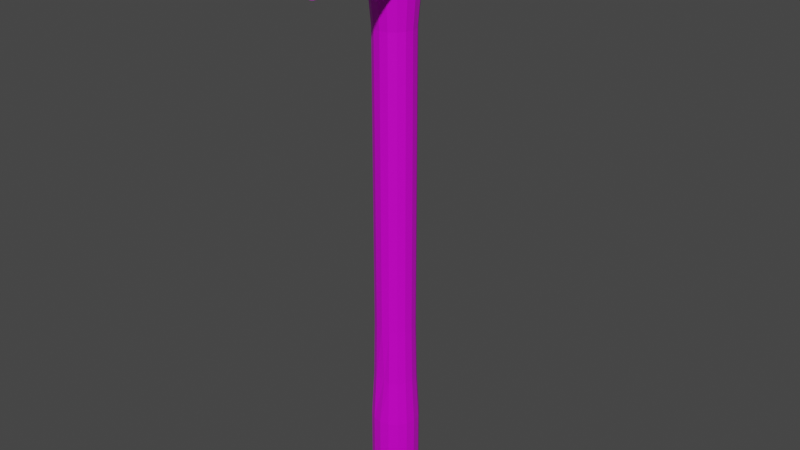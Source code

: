 # Source: Hammer.blend  (saved by Blender 2.91.10; exported with 4.5.12 LTS)
import bpy
from mathutils import Matrix  # noqa: F401  (used for matrix-valued properties, if any)

bpy.ops.wm.read_factory_settings(use_empty=True)
scene = bpy.context.scene
scene.name = 'Scene'

# ---- collections
col_collection = bpy.data.collections.new('Collection'); scene.collection.children.link(col_collection)

# ---- images (referenced by path relative to the original .blend; pixels are not part of the script)
import os
ASSET_DIR = os.environ.get("B2B_ASSET_DIR", "")  # directory of the original .blend (textures are referenced by path, not embedded)
HERE = os.path.dirname(os.path.abspath(__file__))  # packed textures are extracted next to this script under _unpacked/

def load_image(name, relpath, width, height, colorspace="sRGB"):
    """Load a texture the original file referenced (path relative to the .blend, or extracted next to this script)."""
    p = next((c for c in (os.path.join(HERE, relpath), os.path.join(ASSET_DIR, relpath)) if relpath and os.path.exists(c)), "")
    if p:
        img = bpy.data.images.load(p, check_existing=True)
        img.name = name
    else:  # same state as the original file: an image datablock whose file is absent (Cycles renders it pink)
        img = bpy.data.images.new(name, width, height)
        img.source = "FILE"
        img.filepath = "//" + (relpath or name)
    img.colorspace_settings.name = colorspace
    return img
img_hammer = load_image('Hammer', 'Hammer.png', 1024, 1024, 'sRGB')
img_hammer_metallic = load_image('Hammer(Metallic)', 'Hammer(Metallic).png', 1024, 1024, 'sRGB')

# ---- materials (node trees are filled in below, after node groups)
mat_material = bpy.data.materials.new('Material')
mat_material.alpha_threshold = 0.0
mat_material.use_transparent_shadow = False
mat_material.line_color = (0.0, 0.0, 0.0, 1.0)

# ---- material node trees
mat_material.use_nodes = True; mat_material.node_tree.nodes.clear()
_N = mat_material.node_tree.nodes; _L = mat_material.node_tree.links
n0 = _N.new('ShaderNodeOutputMaterial'); n0.name = 'Material Output'; n0.location = (300, 300)
n1 = _N.new('ShaderNodeBsdfPrincipled'); n1.name = 'Principled BSDF'; n1.location = (10, 300)
n1.distribution = 'GGX'
n1.subsurface_method = 'BURLEY'
n1.inputs[2].default_value = 0.4
n1.inputs[3].default_value = 1.45
n1.inputs[27].default_value = (0.0, 0.0, 0.0, 1.0)
n1.inputs[28].default_value = 1.0
n2 = _N.new('ShaderNodeTexImage'); n2.name = 'Image Texture'; n2.location = (-372, 248)
n2.image = img_hammer
n3 = _N.new('ShaderNodeTexImage'); n3.name = 'Image Texture.001'; n3.location = (-361, -46)
n3.image = img_hammer_metallic
_L.new(n1.outputs[0], n0.inputs[0])
_L.new(n2.outputs[0], n1.inputs[0])
_L.new(n3.outputs[0], n1.inputs[1])
n0.is_active_output = True

# ---- world
world_world = bpy.data.worlds.new('World'); scene.world = world_world
world_world.use_nodes = True; world_world.node_tree.nodes.clear()
_N = world_world.node_tree.nodes; _L = world_world.node_tree.links
n0 = _N.new('ShaderNodeOutputWorld'); n0.name = 'World Output'; n0.location = (300, 300)
n1 = _N.new('ShaderNodeBackground'); n1.name = 'Background'; n1.location = (10, 300)
n1.inputs[0].default_value = (0.05088, 0.05088, 0.05088, 1.0)
_L.new(n1.outputs[0], n0.inputs[0])
n0.is_active_output = True
world_world.color = (0.05088, 0.05088, 0.05088)
world_world.use_sun_shadow = False
world_world.sun_shadow_jitter_overblur = 0.0

# ---- meshes
me_circle = bpy.data.meshes.new('Circle')
me_circle.from_pydata([(0.0, 0.0434, -0.06918), (-0.01661, 0.04009, -0.06918), (-0.03068, 0.03068, -0.06918), (-0.04009, 0.01661, -0.06918), (-0.0434, -1.897e-09, -0.06918), (-0.04009, -0.01661, -0.06918), (-0.03068, -0.03068, -0.06918), (-0.01661, -0.04009, -0.06918), (-6.552e-09, -0.0434, -0.06918), (0.01661, -0.04009, -0.06918), (0.03068, -0.03068, -0.06918), (0.04009, -0.01661, -0.06918), (0.0434, 5.175e-10, -0.06918), (0.04009, 0.01661, -0.06918), (0.03068, 0.03068, -0.06918), (0.01661, 0.04009, -0.06918), (0.0, 0.0434, -0.2284), (-0.01661, 0.04009, -0.2284), (-0.03068, 0.03068, -0.2284), (-0.04009, 0.01661, -0.2284), (-0.0434, -1.897e-09, -0.2284), (-0.04009, -0.01661, -0.2284), (-0.03068, -0.03068, -0.2284), (-0.01661, -0.04009, -0.2284), (-6.552e-09, -0.0434, -0.2284), (0.01661, -0.04009, -0.2284), (0.03068, -0.03068, -0.2284), (0.04009, -0.01661, -0.2284), (0.0434, 5.175e-10, -0.2284), (0.04009, 0.01661, -0.2284), (0.03068, 0.03068, -0.2284), (0.01661, 0.04009, -0.2284), (-2.956e-10, 0.04005, -0.2305), (-0.01533, 0.03701, -0.2305), (-0.02832, 0.02832, -0.2305), (-0.03701, 0.01533, -0.2305), (-0.04005, -1.698e-09, -0.2305), (-0.03701, -0.01533, -0.2305), (-0.02832, -0.02832, -0.2305), (-0.01533, -0.03701, -0.2305), (-6.344e-09, -0.04005, -0.2305), (0.01533, -0.03701, -0.2305), (0.02832, -0.02832, -0.2305), (0.03701, -0.01533, -0.2305), (0.04005, 5.302e-10, -0.2305), (0.03701, 0.01533, -0.2305), (0.02832, 0.02832, -0.2305), (0.01533, 0.03701, -0.2305), (-1.943e-09, 0.02229, -0.2321), (-0.008529, 0.02059, -0.2321), (-0.01576, 0.01576, -0.2321), (-0.02059, 0.008529, -0.2321), (-0.02229, -1.248e-09, -0.2321), (-0.02059, -0.008529, -0.2321), (-0.01576, -0.01576, -0.2321), (-0.008529, -0.02059, -0.2321), (-5.309e-09, -0.02229, -0.2321), (0.008529, -0.02059, -0.2321), (0.01576, -0.01576, -0.2321), (0.02059, -0.008529, -0.2321), (0.02229, -7.772e-12, -0.2321), (0.02059, 0.008529, -0.2321), (0.01576, 0.01576, -0.2321), (0.008529, 0.02059, -0.2321), (-4.145e-10, 0.03871, 0.01619), (-0.009784, 0.03473, 0.02323), (-0.02737, 0.02737, 0.01619), (-0.03576, 0.01481, 0.01619), (-0.03871, -1.618e-09, 0.01619), (-0.03576, -0.01481, 0.01619), (-0.02737, -0.02737, 0.01619), (-0.01481, -0.03576, 0.01619), (0.004251, -0.03583, 0.02323), (0.01481, -0.03576, 0.01619), (0.02737, -0.02737, 0.01619), (0.03576, -0.01481, 0.01619), (0.03871, 5.353e-10, 0.01619), (0.03576, 0.01481, 0.01619), (0.02737, 0.02737, 0.01619), (0.01481, 0.03576, 0.01619), (-5.946e-10, 0.03668, 0.1227), (-0.01404, 0.03388, 0.1227), (-0.02593, 0.02593, 0.1227), (-0.03388, 0.01404, 0.1227), (-0.03668, -1.497e-09, 0.1227), (-0.03388, -0.01404, 0.1227), (-0.02593, -0.02593, 0.1227), (-0.01404, -0.03388, 0.1227), (-6.132e-09, -0.03668, 0.1227), (0.01404, -0.03388, 0.1227), (0.02593, -0.02593, 0.1227), (0.03388, -0.01404, 0.1227), (0.03668, 5.431e-10, 0.1227), (0.03388, 0.01404, 0.1227), (0.02593, 0.02593, 0.1227), (0.01404, 0.03388, 0.1227), (-5.946e-10, 0.03668, 0.2715), (-0.01404, 0.03388, 0.2715), (-0.02593, 0.02593, 0.2715), (-0.03388, 0.01404, 0.2715), (-0.03668, -1.497e-09, 0.2715), (-0.03388, -0.01404, 0.2715), (-0.02593, -0.02593, 0.2715), (-0.01404, -0.03388, 0.2715), (-6.132e-09, -0.03668, 0.2715), (0.01404, -0.03388, 0.2715), (0.02593, -0.02593, 0.2715), (0.03388, -0.01404, 0.2715), (0.03668, 5.431e-10, 0.2715), (0.03388, 0.01404, 0.2715), (0.02593, 0.02593, 0.2715), (0.01404, 0.03388, 0.2715), (-5.946e-10, 0.03668, 0.577), (-0.01404, 0.03388, 0.577), (-0.02593, 0.02593, 0.577), (-0.03388, 0.01404, 0.577), (-0.03668, -1.497e-09, 0.577), (-0.03388, -0.01404, 0.577), (-0.02593, -0.02593, 0.577), (-0.01404, -0.03388, 0.577), (-6.132e-09, -0.03668, 0.577), (0.01404, -0.03388, 0.577), (0.02593, -0.02593, 0.577), (0.03388, -0.01404, 0.577), (0.03668, 5.431e-10, 0.577), (0.03388, 0.01404, 0.577), (0.02593, 0.02593, 0.577), (0.01404, 0.03388, 0.577), (-5.946e-10, 0.03668, 0.6619), (-0.01404, 0.03388, 0.6619), (-0.02593, 0.02593, 0.6619), (-0.03388, 0.01404, 0.6619), (-0.03668, -1.497e-09, 0.6619), (-0.03388, -0.01404, 0.6619), (-0.02593, -0.02593, 0.6619), (-0.01404, -0.03388, 0.6619), (-6.132e-09, -0.03668, 0.6619), (0.01404, -0.03388, 0.6619), (0.02593, -0.02593, 0.6619), (0.03388, -0.01404, 0.6619), (0.03668, 5.431e-10, 0.6619), (0.03388, 0.01404, 0.6619), (0.02593, 0.02593, 0.6619), (0.01404, 0.03388, 0.6619), (-4.933e-10, 0.04149, 0.7194), (-0.01588, 0.03834, 0.7194), (-0.02934, 0.02934, 0.7194), (-0.03834, 0.01588, 0.7194), (-0.04149, -1.761e-09, 0.7194), (-0.03834, -0.01588, 0.7194), (-0.02934, -0.02934, 0.7194), (-0.01588, -0.03834, 0.7194), (-6.759e-09, -0.04149, 0.7194), (0.01588, -0.03834, 0.7194), (0.02934, -0.02934, 0.7194), (0.03834, -0.01588, 0.7194), (0.04149, 5.471e-10, 0.7194), (0.03834, 0.01588, 0.7194), (0.02934, 0.02934, 0.7194), (0.01588, 0.03834, 0.7194), (-4.933e-10, 0.04149, 0.7783), (-0.01588, 0.03834, 0.7783), (-0.02934, 0.02934, 0.7783), (-0.03834, 0.01588, 0.7783), (-0.04149, -1.761e-09, 0.7783), (-0.03834, -0.01588, 0.7783), (-0.02934, -0.02934, 0.7783), (-0.01588, -0.03834, 0.7783), (-6.759e-09, -0.04149, 0.7783), (0.01588, -0.03834, 0.7783), (0.02934, -0.02934, 0.7783), (0.03834, -0.01588, 0.7783), (0.04149, 5.471e-10, 0.7783), (0.03834, 0.01588, 0.7783), (0.02934, 0.02934, 0.7783), (0.01588, 0.03834, 0.7783), (-4.933e-10, 0.04149, 0.8288), (-0.01588, 0.03834, 0.8288), (-0.02934, 0.02934, 0.8288), (-0.03834, 0.01588, 0.8288), (-0.04149, -1.761e-09, 0.8288), (-0.03834, -0.01588, 0.8288), (-0.02934, -0.02934, 0.8288), (-0.01588, -0.03834, 0.8288), (-6.759e-09, -0.04149, 0.8288), (0.01588, -0.03834, 0.8288), (0.02934, -0.02934, 0.8288), (0.03834, -0.01588, 0.8288), (0.04149, 5.471e-10, 0.8288), (0.03834, 0.01588, 0.8288), (0.02934, 0.02934, 0.8288), (0.01588, 0.03834, 0.8288), (-2.703e-10, 0.04686, 0.8423), (-0.01793, 0.04329, 0.8423), (-0.03313, 0.03313, 0.8423), (-0.04329, 0.01793, 0.8423), (-0.04686, -2.077e-09, 0.8423), (-0.04329, -0.01793, 0.8423), (-0.03313, -0.03313, 0.8423), (-0.01793, -0.04329, 0.8423), (-7.346e-09, -0.04686, 0.8423), (0.01793, -0.04329, 0.8423), (0.03313, -0.03313, 0.8423), (0.04329, -0.01793, 0.8423), (0.04686, 5.296e-10, 0.8423), (0.04329, 0.01793, 0.8423), (0.03313, 0.03313, 0.8423), (0.01793, 0.04329, 0.8423), (-2.791e-10, 0.0456, 0.8493), (-0.01745, 0.04213, 0.8493), (-0.03224, 0.03224, 0.8493), (-0.04213, 0.01745, 0.8493), (-0.0456, -2.003e-09, 0.8493), (-0.04213, -0.01745, 0.8493), (-0.03224, -0.03224, 0.8493), (-0.01745, -0.04213, 0.8493), (-7.164e-09, -0.0456, 0.8493), (0.01745, -0.04213, 0.8493), (0.03224, -0.03224, 0.8493), (0.04213, -0.01745, 0.8493), (0.0456, 5.337e-10, 0.8493), (0.04213, 0.01745, 0.8493), (0.03224, 0.03224, 0.8493), (0.01745, 0.04213, 0.8493), (-1.338e-09, 0.02882, 0.8536), (-0.01103, 0.02662, 0.8536), (-0.02038, 0.02038, 0.8536), (-0.02662, 0.01103, 0.8536), (-0.02882, -1.078e-09, 0.8536), (-0.02662, -0.01103, 0.8536), (-0.02038, -0.02038, 0.8536), (-0.01103, -0.02662, 0.8536), (-5.69e-09, -0.02882, 0.8536), (0.01103, -0.02662, 0.8536), (0.02038, -0.02038, 0.8536), (0.02662, -0.01103, 0.8536), (0.02882, 5.257e-10, 0.8536), (0.02662, 0.01103, 0.8536), (0.02038, 0.02038, 0.8536), (0.01103, 0.02662, 0.8536), (-0.04607, -0.04607, 0.7483), (-0.04607, -0.04607, 0.837), (-0.04607, 0.04607, 0.7483), (-0.04607, 0.04607, 0.837), (0.04607, -0.04607, 0.7483), (0.04607, -0.04607, 0.837), (0.04607, 0.04607, 0.7483), (0.04607, 0.04607, 0.837), (-0.03986, -0.1836, 0.7543), (-0.03986, -0.1836, 0.831), (0.03986, -0.1836, 0.831), (0.03986, -0.1836, 0.7543), (-0.04607, -0.04607, 0.7926), (-0.04607, 0.04607, 0.7926), (0.04607, 0.04607, 0.7926), (0.04607, -0.04607, 0.7926), (-0.05337, -0.1836, 0.7926), (0.05337, -0.1836, 0.7926), (0.0, 0.04607, 0.7483), (0.0, 0.04607, 0.837), (0.0, -0.04607, 0.7483), (0.0, -0.04607, 0.837), (0.0, -0.1846, 0.7418), (0.0, -0.1846, 0.8434), (0.0, -0.1846, 0.7926), (-0.04607, 0.1659, 0.7795), (0.04997, -0.1216, 0.8407), (0.04997, -0.1216, 0.7445), (-0.04997, -0.1216, 0.7445), (-0.04997, -0.1216, 0.8407), (-0.05941, -0.1216, 0.7926), (0.05941, -0.1216, 0.7926), (0.0, -0.1171, 0.8525), (0.0, -0.1171, 0.7327), (-0.04607, 0.1093, 0.7926), (-0.04607, 0.09527, 0.7788), (0.0, 0.09527, 0.7788), (0.0, 0.1193, 0.8252), (0.04607, 0.1193, 0.8252), (0.04607, 0.1093, 0.7926), (0.04607, 0.09527, 0.7788), (-0.04607, 0.1193, 0.8252), (-0.04607, 0.2098, 0.7368), (-0.04607, 0.1286, 0.7805), (0.04607, 0.1588, 0.8113), (0.04607, 0.1659, 0.7795), (0.04607, 0.1286, 0.7805), (-0.04607, 0.1588, 0.8113), (-0.00691, 0.04607, 0.7483), (-0.04607, 0.1668, 0.7671), (0.04607, 0.2044, 0.7686), (0.04607, 0.2098, 0.7368), (0.04607, 0.1668, 0.7671), (-0.04607, 0.2044, 0.7686), (-0.00691, -0.04607, 0.837), (-0.00685, -0.1846, 0.8424), (-0.009173, -0.1846, 0.7926), (-0.00691, 0.04607, 0.837), (-0.00691, -0.04607, 0.7483), (-0.00685, -0.1846, 0.7428), (-0.008588, -0.1171, 0.7334), (-0.008588, -0.1171, 0.8518), (-0.00691, 0.09527, 0.7788), (-0.00691, 0.1193, 0.8252), (-0.00691, 0.1286, 0.7805), (-0.00691, 0.1588, 0.8113), (-0.00691, 0.1668, 0.7671), (-0.00691, 0.2044, 0.7686), (-0.00691, 0.2098, 0.7368), (0.00691, 0.04607, 0.837), (0.00691, -0.04607, 0.7483), (0.00685, -0.1846, 0.7428), (0.00691, 0.04607, 0.7483), (0.00691, -0.04607, 0.837), (0.00685, -0.1846, 0.8424), (0.009173, -0.1846, 0.7926), (0.008588, -0.1171, 0.8518), (0.008588, -0.1171, 0.7334), (0.00691, 0.1193, 0.8252), (0.00691, 0.09527, 0.7788), (0.00691, 0.1588, 0.8113), (0.00691, 0.1286, 0.7805), (0.00691, 0.2044, 0.7686), (0.00691, 0.2098, 0.7368), (0.00691, 0.1668, 0.7671)], [], [(11, 10, 26, 27), (4, 3, 19, 20), (12, 11, 27, 28), (5, 4, 20, 21), (13, 12, 28, 29), (6, 5, 21, 22), (14, 13, 29, 30), (7, 6, 22, 23), (15, 14, 30, 31), (8, 7, 23, 24), (1, 0, 16, 17), (0, 15, 31, 16), (9, 8, 24, 25), (2, 1, 17, 18), (10, 9, 25, 26), (3, 2, 18, 19), (18, 17, 33, 34), (26, 25, 41, 42), (19, 18, 34, 35), (27, 26, 42, 43), (20, 19, 35, 36), (28, 27, 43, 44), (21, 20, 36, 37), (29, 28, 44, 45), (22, 21, 37, 38), (30, 29, 45, 46), (23, 22, 38, 39), (31, 30, 46, 47), (24, 23, 39, 40), (17, 16, 32, 33), (16, 31, 47, 32), (25, 24, 40, 41), (39, 38, 54, 55), (47, 46, 62, 63), (40, 39, 55, 56), (33, 32, 48, 49), (32, 47, 63, 48), (41, 40, 56, 57), (34, 33, 49, 50), (42, 41, 57, 58), (35, 34, 50, 51), (43, 42, 58, 59), (36, 35, 51, 52), (44, 43, 59, 60), (37, 36, 52, 53), (45, 44, 60, 61), (38, 37, 53, 54), (46, 45, 61, 62), (49, 48, 63, 62, 61, 60, 59, 58, 57, 56, 55, 54, 53, 52, 51, 50), (10, 11, 75, 74), (3, 4, 68, 67), (11, 12, 76, 75), (4, 5, 69, 68), (12, 13, 77, 76), (5, 6, 70, 69), (13, 14, 78, 77), (6, 7, 71, 70), (14, 15, 79, 78), (7, 8, 72, 71), (0, 1, 65, 64), (15, 0, 64, 79), (8, 9, 73, 72), (1, 2, 66, 65), (9, 10, 74, 73), (2, 3, 67, 66), (73, 74, 90, 89), (66, 67, 83, 82), (74, 75, 91, 90), (67, 68, 84, 83), (75, 76, 92, 91), (68, 69, 85, 84), (76, 77, 93, 92), (69, 70, 86, 85), (77, 78, 94, 93), (70, 71, 87, 86), (78, 79, 95, 94), (71, 72, 88, 87), (64, 65, 81, 80), (79, 64, 80, 95), (72, 73, 89, 88), (65, 66, 82, 81), (94, 95, 111, 110), (87, 88, 104, 103), (80, 81, 97, 96), (95, 80, 96, 111), (88, 89, 105, 104), (81, 82, 98, 97), (89, 90, 106, 105), (82, 83, 99, 98), (90, 91, 107, 106), (83, 84, 100, 99), (91, 92, 108, 107), (84, 85, 101, 100), (92, 93, 109, 108), (85, 86, 102, 101), (93, 94, 110, 109), (86, 87, 103, 102), (100, 101, 117, 116), (108, 109, 125, 124), (101, 102, 118, 117), (109, 110, 126, 125), (102, 103, 119, 118), (110, 111, 127, 126), (103, 104, 120, 119), (96, 97, 113, 112), (111, 96, 112, 127), (104, 105, 121, 120), (97, 98, 114, 113), (105, 106, 122, 121), (98, 99, 115, 114), (106, 107, 123, 122), (99, 100, 116, 115), (107, 108, 124, 123), (121, 122, 138, 137), (114, 115, 131, 130), (122, 123, 139, 138), (115, 116, 132, 131), (123, 124, 140, 139), (116, 117, 133, 132), (124, 125, 141, 140), (117, 118, 134, 133), (125, 126, 142, 141), (118, 119, 135, 134), (126, 127, 143, 142), (119, 120, 136, 135), (112, 113, 129, 128), (127, 112, 128, 143), (120, 121, 137, 136), (113, 114, 130, 129), (142, 143, 159, 158), (135, 136, 152, 151), (128, 129, 145, 144), (143, 128, 144, 159), (136, 137, 153, 152), (129, 130, 146, 145), (137, 138, 154, 153), (130, 131, 147, 146), (138, 139, 155, 154), (131, 132, 148, 147), (139, 140, 156, 155), (132, 133, 149, 148), (140, 141, 157, 156), (133, 134, 150, 149), (141, 142, 158, 157), (134, 135, 151, 150), (148, 149, 165, 164), (156, 157, 173, 172), (149, 150, 166, 165), (157, 158, 174, 173), (150, 151, 167, 166), (158, 159, 175, 174), (151, 152, 168, 167), (144, 145, 161, 160), (159, 144, 160, 175), (152, 153, 169, 168), (145, 146, 162, 161), (153, 154, 170, 169), (146, 147, 163, 162), (154, 155, 171, 170), (147, 148, 164, 163), (155, 156, 172, 171), (169, 170, 186, 185), (162, 163, 179, 178), (170, 171, 187, 186), (163, 164, 180, 179), (171, 172, 188, 187), (164, 165, 181, 180), (172, 173, 189, 188), (165, 166, 182, 181), (173, 174, 190, 189), (166, 167, 183, 182), (174, 175, 191, 190), (167, 168, 184, 183), (160, 161, 177, 176), (175, 160, 176, 191), (168, 169, 185, 184), (161, 162, 178, 177), (190, 191, 207, 206), (183, 184, 200, 199), (176, 177, 193, 192), (191, 176, 192, 207), (184, 185, 201, 200), (177, 178, 194, 193), (185, 186, 202, 201), (178, 179, 195, 194), (186, 187, 203, 202), (179, 180, 196, 195), (187, 188, 204, 203), (180, 181, 197, 196), (188, 189, 205, 204), (181, 182, 198, 197), (189, 190, 206, 205), (182, 183, 199, 198), (204, 205, 221, 220), (197, 198, 214, 213), (205, 206, 222, 221), (198, 199, 215, 214), (206, 207, 223, 222), (199, 200, 216, 215), (192, 193, 209, 208), (207, 192, 208, 223), (200, 201, 217, 216), (193, 194, 210, 209), (201, 202, 218, 217), (194, 195, 211, 210), (202, 203, 219, 218), (195, 196, 212, 211), (203, 204, 220, 219), (196, 197, 213, 212), (210, 211, 227, 226), (218, 219, 235, 234), (211, 212, 228, 227), (219, 220, 236, 235), (212, 213, 229, 228), (220, 221, 237, 236), (213, 214, 230, 229), (221, 222, 238, 237), (214, 215, 231, 230), (222, 223, 239, 238), (215, 216, 232, 231), (208, 209, 225, 224), (223, 208, 224, 239), (216, 217, 233, 232), (209, 210, 226, 225), (217, 218, 234, 233), (225, 226, 227, 228, 229, 230, 231, 232, 233, 234, 235, 236, 237, 238, 239, 224), (252, 241, 243, 253), (253, 243, 281, 274), (254, 247, 245, 255), (271, 266, 250, 257), (312, 246, 244, 310), (297, 243, 241, 294), (296, 295, 249, 256), (270, 268, 248, 256), (317, 267, 251, 311), (301, 269, 249, 295), (269, 270, 256, 249), (299, 296, 256, 248), (267, 271, 257, 251), (246, 254, 255, 244), (312, 258, 276, 319), (240, 252, 253, 242), (242, 253, 274, 275), (311, 315, 264, 262), (316, 272, 263, 314), (300, 273, 262, 299), (315, 314, 263, 264), (309, 259, 261, 313), (288, 258, 260, 298), (309, 247, 278, 318), (298, 260, 273, 300), (313, 261, 272, 316), (244, 255, 271, 267), (241, 252, 270, 269), (294, 241, 269, 301), (310, 244, 267, 317), (252, 240, 268, 270), (255, 245, 266, 271), (279, 280, 286, 285), (278, 279, 285, 284), (275, 274, 265, 283), (254, 246, 280, 279), (288, 242, 275, 302), (297, 259, 277, 303), (247, 254, 279, 278), (283, 265, 282, 289), (320, 284, 290, 322), (265, 287, 293, 282), (302, 275, 283, 304), (274, 281, 287, 265), (318, 278, 284, 320), (323, 322, 290, 291), (324, 323, 291, 292), (284, 285, 291, 290), (285, 286, 292, 291), (304, 283, 289, 306), (287, 305, 307, 293), (282, 293, 307, 308), (289, 282, 308, 306), (281, 303, 305, 287), (243, 297, 303, 281), (258, 288, 302, 276), (261, 294, 301, 272), (240, 298, 300, 268), (242, 288, 298, 240), (268, 300, 299, 248), (262, 264, 296, 299), (272, 301, 295, 263), (264, 263, 295, 296), (259, 297, 294, 261), (286, 321, 324, 292), (280, 319, 321, 286), (260, 310, 317, 273), (245, 313, 316, 266), (259, 309, 318, 277), (247, 309, 313, 245), (257, 250, 314, 315), (266, 316, 314, 250), (251, 257, 315, 311), (246, 312, 319, 280), (273, 317, 311, 262), (258, 312, 310, 260), (319, 276, 277, 318), (303, 277, 276, 302), (305, 303, 302, 304), (305, 304, 306, 308, 307), (320, 321, 319, 318), (324, 321, 320, 322, 323)])
_uv = me_circle.uv_layers.new(name='UVMap')
_uv.uv.foreach_set('vector', [0.6428, 0.1008, 0.6654, 0.1008, 0.6654, 0.3141, 0.6428, 0.3141, 0.001429, 0.6779, 0.001429, 0.6552, 0.2147, 0.6552, 0.2147, 0.6779, 0.645, 0.4186, 0.6677, 0.4186, 0.6677, 0.6319, 0.645, 0.6319, 0.6172, 0.1008, 0.6399, 0.1008, 0.6399, 0.3141, 0.6172, 0.3141, 0.6268, 0.01995, 0.6268, 0.04264, 0.4135, 0.04264, 0.4135, 0.01995, 0.2818, 0.6982, 0.2818, 0.6755, 0.4952, 0.6755, 0.4952, 0.6982, 0.4952, 0.65, 0.4952, 0.6727, 0.2818, 0.6727, 0.2818, 0.65, 0.2147, 0.6808, 0.2147, 0.7035, 0.001429, 0.7035, 0.001429, 0.6808, 0.5232, 0.432, 0.5232, 0.4547, 0.3099, 0.4547, 0.3099, 0.432, 0.498, 0.6727, 0.498, 0.65, 0.7113, 0.65, 0.7113, 0.6727, 0.691, 0.3141, 0.6683, 0.3141, 0.6683, 0.1008, 0.691, 0.1008, 0.6706, 0.4186, 0.6933, 0.4186, 0.6933, 0.6319, 0.6706, 0.6319, 0.7113, 0.6755, 0.7113, 0.6982, 0.498, 0.6982, 0.498, 0.6755, 0.3841, 0.6471, 0.3841, 0.6244, 0.5974, 0.6244, 0.5974, 0.6471, 0.4952, 0.7011, 0.4952, 0.7238, 0.2818, 0.7238, 0.2818, 0.7011, 0.6195, 0.4186, 0.6422, 0.4186, 0.6422, 0.6319, 0.6195, 0.6319, 0.8956, 0.7377, 0.8956, 0.7604, 0.8904, 0.7595, 0.8904, 0.7386, 0.7275, 0.7493, 0.7275, 0.7266, 0.7327, 0.7275, 0.7327, 0.7484, 0.7327, 0.7011, 0.7327, 0.7238, 0.7275, 0.7229, 0.7275, 0.702, 0.7272, 0.6836, 0.7272, 0.661, 0.7325, 0.6618, 0.7325, 0.6828, 0.6267, 0.07104, 0.6267, 0.09373, 0.6215, 0.09286, 0.6215, 0.07192, 0.5326, 0.7128, 0.5552, 0.7128, 0.5544, 0.7181, 0.5334, 0.7181, 0.7111, 0.5868, 0.7111, 0.6095, 0.7058, 0.6086, 0.7058, 0.5877, 0.5931, 0.7141, 0.6158, 0.7141, 0.6149, 0.7193, 0.594, 0.7193, 0.9887, 0.8752, 0.9887, 0.8979, 0.9834, 0.897, 0.9834, 0.8761, 0.6215, 0.06818, 0.6215, 0.0455, 0.6267, 0.04637, 0.6267, 0.06731, 0.9826, 0.3086, 0.9826, 0.3313, 0.9773, 0.3304, 0.9773, 0.3095, 0.5903, 0.7193, 0.5676, 0.7193, 0.5685, 0.7141, 0.5894, 0.7141, 0.9834, 0.9235, 0.9834, 0.9008, 0.9887, 0.9016, 0.9887, 0.9226, 0.7111, 0.6123, 0.7111, 0.635, 0.7058, 0.6341, 0.7058, 0.6132, 0.989, 0.0516, 0.989, 0.07429, 0.9838, 0.07342, 0.9838, 0.05248, 0.6261, 0.7113, 0.6288, 0.7338, 0.6235, 0.7336, 0.621, 0.7128, 0.9872, 0.5003, 0.9872, 0.5212, 0.9638, 0.5166, 0.9638, 0.5049, 0.4159, 0.7752, 0.4159, 0.7961, 0.3925, 0.7915, 0.3925, 0.7798, 0.02523, 0.9721, 0.02523, 0.993, 0.001784, 0.9884, 0.001784, 0.9767, 0.1054, 0.9706, 0.1054, 0.9915, 0.08195, 0.9869, 0.08195, 0.9752, 0.7229, 0.9729, 0.7229, 0.9938, 0.6995, 0.9892, 0.6995, 0.9776, 0.1317, 0.9706, 0.1317, 0.9915, 0.1083, 0.9869, 0.1083, 0.9752, 0.158, 0.9706, 0.158, 0.9915, 0.1346, 0.9869, 0.1346, 0.9752, 0.9853, 0.8273, 0.9853, 0.8482, 0.9618, 0.8436, 0.9618, 0.8319, 0.07783, 0.9721, 0.07783, 0.993, 0.05439, 0.9884, 0.05439, 0.9767, 0.9891, 0.9722, 0.9891, 0.9931, 0.9657, 0.9885, 0.9657, 0.9768, 0.9891, 0.9484, 0.9891, 0.9693, 0.9657, 0.9647, 0.9657, 0.953, 0.362, 0.9633, 0.362, 0.9424, 0.3854, 0.947, 0.3854, 0.9587, 0.05153, 0.9721, 0.05153, 0.993, 0.02809, 0.9884, 0.02809, 0.9767, 0.4289, 0.9396, 0.4289, 0.9186, 0.4524, 0.9233, 0.4524, 0.9349, 0.6016, 0.945, 0.6016, 0.966, 0.5782, 0.9613, 0.5782, 0.9497, 0.7492, 0.9729, 0.7492, 0.9938, 0.7258, 0.9892, 0.7258, 0.9776, 0.4976, 0.2654, 0.4893, 0.2736, 0.4786, 0.2781, 0.4669, 0.2781, 0.4561, 0.2736, 0.4479, 0.2654, 0.4434, 0.2546, 0.4434, 0.243, 0.4479, 0.2322, 0.4561, 0.2239, 0.4669, 0.2195, 0.4786, 0.2195, 0.4893, 0.2239, 0.4976, 0.2322, 0.502, 0.243, 0.502, 0.2546, 0.1385, 0.8319, 0.1385, 0.8092, 0.2531, 0.8105, 0.2531, 0.8307, 0.9315, 0.9008, 0.9315, 0.9235, 0.8169, 0.9222, 0.8169, 0.902, 0.3964, 0.8948, 0.3964, 0.9175, 0.2818, 0.9163, 0.2818, 0.896, 0.8141, 0.8752, 0.8141, 0.8979, 0.6995, 0.8967, 0.6995, 0.8765, 0.2818, 0.8919, 0.2818, 0.8693, 0.3964, 0.8705, 0.3964, 0.8907, 0.8141, 0.9008, 0.8141, 0.9235, 0.6995, 0.9222, 0.6995, 0.902, 0.498, 0.8946, 0.498, 0.8719, 0.6126, 0.8731, 0.6126, 0.8934, 0.9315, 0.8752, 0.9315, 0.8979, 0.8169, 0.8967, 0.8169, 0.8765, 0.08195, 0.8956, 0.08195, 0.8729, 0.1965, 0.8741, 0.1965, 0.8944, 0.8307, 0.2539, 0.8534, 0.2546, 0.8534, 0.379, 0.8283, 0.3684, 0.5506, 0.4053, 0.5506, 0.4279, 0.4265, 0.4205, 0.4361, 0.4065, 0.9428, 0.3818, 0.9428, 0.4045, 0.8283, 0.4033, 0.8283, 0.3831, 0.2627, 0.7837, 0.2627, 0.8064, 0.1481, 0.8051, 0.1385, 0.7911, 0.7246, 0.8255, 0.7019, 0.8262, 0.6995, 0.7116, 0.7246, 0.7011, 0.6126, 0.8974, 0.6126, 0.9201, 0.498, 0.9189, 0.498, 0.8987, 0.1965, 0.8984, 0.1965, 0.9211, 0.08195, 0.9199, 0.08195, 0.8997, 0.6408, 0.8488, 0.6408, 0.869, 0.498, 0.8685, 0.498, 0.8493, 0.8478, 0.01323, 0.8478, 0.03347, 0.705, 0.03294, 0.705, 0.01377, 0.4246, 0.8, 0.4246, 0.8202, 0.2818, 0.8197, 0.2818, 0.8005, 0.6408, 0.8257, 0.6408, 0.8459, 0.498, 0.8454, 0.498, 0.8262, 0.6408, 0.8026, 0.6408, 0.8228, 0.498, 0.8223, 0.498, 0.8031, 0.8422, 0.829, 0.8422, 0.8493, 0.6995, 0.8487, 0.6995, 0.8296, 0.6408, 0.7795, 0.6408, 0.7997, 0.498, 0.7992, 0.498, 0.78, 0.2247, 0.8498, 0.2247, 0.87, 0.08195, 0.8695, 0.08195, 0.8503, 0.4246, 0.8231, 0.4246, 0.8433, 0.2818, 0.8428, 0.2818, 0.8236, 0.4246, 0.8462, 0.4246, 0.8664, 0.2818, 0.8659, 0.2818, 0.8467, 0.6408, 0.7564, 0.6408, 0.7766, 0.498, 0.7761, 0.498, 0.7569, 0.6966, 0.844, 0.6712, 0.8344, 0.6775, 0.7011, 0.6966, 0.7012, 0.8655, 0.7638, 0.8514, 0.7542, 0.8463, 0.6209, 0.8655, 0.621, 0.8422, 0.8521, 0.8422, 0.8724, 0.6995, 0.8718, 0.6995, 0.8527, 0.4781, 0.7362, 0.4922, 0.7266, 0.4922, 0.8694, 0.473, 0.8695, 0.8, 0.2635, 0.8254, 0.2539, 0.8254, 0.3966, 0.8063, 0.3968, 0.8214, 0.618, 0.8022, 0.618, 0.8022, 0.4186, 0.8214, 0.4186, 0.8412, 0.251, 0.822, 0.251, 0.822, 0.0516, 0.8412, 0.0516, 0.7994, 0.618, 0.7802, 0.618, 0.7802, 0.4186, 0.7994, 0.4186, 0.8434, 0.8203, 0.8243, 0.8203, 0.8243, 0.6209, 0.8434, 0.6209, 0.8655, 0.618, 0.8463, 0.618, 0.8463, 0.4186, 0.8655, 0.4186, 0.7971, 0.251, 0.7779, 0.251, 0.7779, 0.0516, 0.7971, 0.0516, 0.8434, 0.618, 0.8243, 0.618, 0.8243, 0.4186, 0.8434, 0.4186, 0.7773, 0.618, 0.7582, 0.618, 0.7582, 0.4186, 0.7773, 0.4186, 0.8214, 0.8203, 0.8022, 0.8203, 0.8022, 0.6209, 0.8214, 0.6209, 0.001429, 0.7255, 0.001429, 0.7063, 0.2009, 0.7063, 0.2009, 0.7255, 0.8, 0.0516, 0.8191, 0.0516, 0.8191, 0.251, 0.8, 0.251, 0.7553, 0.7629, 0.7361, 0.7629, 0.7361, 0.5634, 0.7553, 0.5634, 0.7773, 0.8203, 0.7582, 0.8203, 0.7582, 0.6209, 0.7773, 0.6209, 0.7802, 0.6209, 0.7994, 0.6209, 0.7994, 0.8203, 0.7802, 0.8203, 0.8632, 0.251, 0.844, 0.251, 0.844, 0.0516, 0.8632, 0.0516, 0.7751, 0.251, 0.7559, 0.251, 0.7559, 0.0516, 0.7751, 0.0516, 0.1748, 0.4547, 0.1557, 0.4547, 0.1557, 0.0455, 0.1748, 0.0455, 0.001429, 0.0455, 0.0206, 0.0455, 0.0206, 0.4547, 0.00143, 0.4547, 0.2189, 0.4547, 0.1997, 0.4547, 0.1997, 0.0455, 0.2189, 0.0455, 0.08671, 0.4547, 0.06753, 0.4547, 0.06753, 0.0455, 0.08671, 0.0455, 0.001429, 0.0206, 0.001429, 0.001429, 0.4107, 0.001429, 0.4107, 0.0206, 0.06467, 0.4547, 0.0455, 0.4547, 0.0455, 0.0455, 0.06467, 0.0455, 0.285, 0.4547, 0.2658, 0.4547, 0.2658, 0.0455, 0.285, 0.0455, 0.1308, 0.4547, 0.1116, 0.4547, 0.1116, 0.0455, 0.1308, 0.0455, 0.307, 0.4547, 0.2879, 0.4547, 0.2879, 0.0455, 0.307, 0.0455, 0.263, 0.4547, 0.2438, 0.4547, 0.2438, 0.0455, 0.263, 0.0455, 0.1969, 0.4547, 0.1777, 0.4547, 0.1777, 0.0455, 0.1969, 0.0455, 0.2409, 0.4547, 0.2218, 0.4547, 0.2218, 0.0455, 0.2409, 0.0455, 0.1336, 0.0455, 0.1528, 0.0455, 0.1528, 0.4547, 0.1336, 0.4547, 0.08956, 0.0455, 0.1087, 0.0455, 0.1087, 0.4547, 0.08956, 0.4547, 0.001429, 0.04264, 0.001429, 0.02346, 0.4107, 0.02346, 0.4107, 0.04264, 0.04264, 0.4547, 0.02346, 0.4547, 0.02346, 0.0455, 0.04264, 0.0455, 0.07593, 0.8908, 0.05676, 0.8908, 0.05676, 0.7769, 0.07593, 0.7769, 0.8451, 0.8482, 0.8451, 0.829, 0.959, 0.829, 0.959, 0.8482, 0.6119, 0.923, 0.6119, 0.9422, 0.498, 0.9422, 0.498, 0.923, 0.9073, 0.1655, 0.8881, 0.1655, 0.8881, 0.0516, 0.9073, 0.0516, 0.1958, 0.924, 0.1958, 0.9432, 0.08195, 0.9432, 0.08195, 0.924, 0.8134, 0.9263, 0.8134, 0.9455, 0.6995, 0.9455, 0.6995, 0.9263, 0.3957, 0.9204, 0.3957, 0.9395, 0.2818, 0.9395, 0.2818, 0.9204, 0.9008, 0.3678, 0.8816, 0.3678, 0.8816, 0.2539, 0.9008, 0.2539, 0.4481, 0.8891, 0.4289, 0.8891, 0.4289, 0.7752, 0.4481, 0.7752, 0.8875, 0.6492, 0.8683, 0.6492, 0.8683, 0.5353, 0.8875, 0.5353, 0.4701, 0.8891, 0.451, 0.8891, 0.451, 0.7752, 0.4701, 0.7752, 0.8875, 0.7659, 0.8683, 0.7659, 0.8683, 0.6521, 0.8875, 0.6521, 0.8852, 0.1655, 0.8661, 0.1655, 0.8661, 0.0516, 0.8852, 0.0516, 0.9095, 0.5325, 0.8904, 0.5325, 0.8904, 0.4186, 0.9095, 0.4186, 0.8875, 0.5325, 0.8683, 0.5325, 0.8683, 0.4186, 0.8875, 0.4186, 0.9308, 0.9263, 0.9308, 0.9455, 0.8169, 0.9455, 0.8169, 0.9263, 0.001784, 0.9189, 0.001784, 0.8997, 0.07909, 0.8984, 0.07909, 0.9201, 0.1593, 0.9473, 0.1593, 0.9665, 0.08195, 0.9677, 0.08195, 0.946, 0.3591, 0.9436, 0.3591, 0.9628, 0.2818, 0.9641, 0.2818, 0.9424, 0.9371, 0.9496, 0.9371, 0.9688, 0.8598, 0.97, 0.8598, 0.9484, 0.928, 0.01449, 0.928, 0.03367, 0.8506, 0.03493, 0.8506, 0.01323, 0.5753, 0.9463, 0.5753, 0.9655, 0.498, 0.9667, 0.498, 0.945, 0.6995, 0.9688, 0.6995, 0.9496, 0.7768, 0.9484, 0.7768, 0.97, 0.7797, 0.9688, 0.7797, 0.9496, 0.857, 0.9484, 0.857, 0.97, 0.5843, 0.7251, 0.5843, 0.7443, 0.507, 0.7455, 0.507, 0.7238, 0.8904, 0.7192, 0.8904, 0.7, 0.9677, 0.6987, 0.9677, 0.7204, 0.2767, 0.9447, 0.2767, 0.9639, 0.1994, 0.9652, 0.1994, 0.9435, 0.7007, 0.4135, 0.7007, 0.3943, 0.778, 0.3931, 0.778, 0.4148, 0.07909, 0.9243, 0.07909, 0.9434, 0.001784, 0.9447, 0.001784, 0.923, 0.001784, 0.968, 0.001784, 0.9488, 0.07909, 0.9476, 0.07909, 0.9692, 0.6155, 0.949, 0.6155, 0.9298, 0.6929, 0.9285, 0.6929, 0.9502, 0.1994, 0.9394, 0.1994, 0.9202, 0.2767, 0.9189, 0.2767, 0.9406, 0.9233, 0.8203, 0.9016, 0.8203, 0.9016, 0.7415, 0.9233, 0.7415, 0.8877, 0.2472, 0.8661, 0.2472, 0.8661, 0.1683, 0.8877, 0.1683, 0.9479, 0.8203, 0.9262, 0.8203, 0.9262, 0.7415, 0.9479, 0.7415, 0.9149, 0.5353, 0.9366, 0.5353, 0.9366, 0.6142, 0.9149, 0.6142, 0.4209, 0.9481, 0.3993, 0.9481, 0.3993, 0.8693, 0.4209, 0.8693, 0.7783, 0.3349, 0.7566, 0.3349, 0.7566, 0.256, 0.7783, 0.256, 0.9366, 0.6959, 0.9149, 0.6959, 0.9149, 0.617, 0.9366, 0.617, 0.9124, 0.4186, 0.9341, 0.4186, 0.9341, 0.4974, 0.9124, 0.4974, 0.9282, 0.2539, 0.9499, 0.2539, 0.9499, 0.3327, 0.9282, 0.3327, 0.6929, 0.9257, 0.6712, 0.9257, 0.6712, 0.8468, 0.6929, 0.8468, 0.9254, 0.3327, 0.9037, 0.3327, 0.9037, 0.2539, 0.9254, 0.2539, 0.9369, 0.2472, 0.9152, 0.2472, 0.9152, 0.1683, 0.9369, 0.1683, 0.9318, 0.1304, 0.9101, 0.1304, 0.9101, 0.0516, 0.9318, 0.0516, 0.9121, 0.6142, 0.8904, 0.6142, 0.8904, 0.5353, 0.9121, 0.5353, 0.9123, 0.2472, 0.8906, 0.2472, 0.8906, 0.1683, 0.9123, 0.1683, 0.9121, 0.6959, 0.8904, 0.6959, 0.8904, 0.617, 0.9121, 0.617, 0.9806, 0.943, 0.9589, 0.943, 0.9589, 0.8752, 0.9806, 0.8752, 0.9724, 0.8092, 0.9507, 0.8092, 0.9507, 0.7415, 0.9724, 0.7415, 0.937, 0.4186, 0.9586, 0.4186, 0.9586, 0.4864, 0.937, 0.4864, 0.9564, 0.1194, 0.9347, 0.1194, 0.9347, 0.0516, 0.9564, 0.0516, 0.4947, 0.943, 0.4947, 0.9646, 0.4269, 0.9646, 0.4269, 0.943, 0.6155, 0.9748, 0.6155, 0.9531, 0.6833, 0.9531, 0.6833, 0.9748, 0.4947, 0.9401, 0.473, 0.9401, 0.473, 0.8723, 0.4947, 0.8723, 0.9745, 0.3216, 0.9528, 0.3216, 0.9528, 0.2539, 0.9745, 0.2539, 0.9714, 0.3356, 0.9714, 0.3573, 0.9037, 0.3573, 0.9037, 0.3356, 0.9809, 0.1194, 0.9592, 0.1194, 0.9592, 0.0516, 0.9809, 0.0516, 0.9395, 0.5353, 0.9612, 0.5353, 0.9612, 0.6031, 0.9395, 0.6031, 0.9612, 0.6737, 0.9395, 0.6737, 0.9395, 0.6059, 0.9612, 0.6059, 0.956, 0.943, 0.9343, 0.943, 0.9343, 0.8752, 0.956, 0.8752, 0.9857, 0.6031, 0.964, 0.6031, 0.964, 0.5353, 0.9857, 0.5353, 0.9832, 0.4864, 0.9615, 0.4864, 0.9615, 0.4186, 0.9832, 0.4186, 0.9614, 0.2361, 0.9397, 0.2361, 0.9397, 0.1683, 0.9614, 0.1683, 0.1621, 0.9965, 0.1621, 0.9748, 0.1815, 0.9734, 0.1815, 0.9979, 0.9899, 0.6973, 0.9899, 0.719, 0.9705, 0.7204, 0.9705, 0.6959, 0.7966, 0.996, 0.7966, 0.9743, 0.816, 0.9729, 0.816, 0.9974, 0.9792, 0.629, 0.9792, 0.6073, 0.9986, 0.6059, 0.9986, 0.6304, 0.8189, 0.996, 0.8189, 0.9743, 0.8382, 0.9729, 0.8382, 0.9974, 0.9764, 0.2328, 0.9764, 0.2111, 0.9958, 0.2097, 0.9958, 0.2342, 0.9079, 0.996, 0.9079, 0.9743, 0.9272, 0.9729, 0.9272, 0.9974, 0.5923, 0.9927, 0.5923, 0.971, 0.6117, 0.9696, 0.6117, 0.9941, 0.8605, 0.9743, 0.8605, 0.996, 0.8411, 0.9974, 0.8411, 0.9729, 0.7744, 0.996, 0.7744, 0.9743, 0.7937, 0.9729, 0.7937, 0.9974, 0.1815, 0.9474, 0.1815, 0.9691, 0.1621, 0.9705, 0.1621, 0.946, 0.9967, 0.2826, 0.9967, 0.3043, 0.9773, 0.3057, 0.9773, 0.2812, 0.7715, 0.9743, 0.7715, 0.996, 0.7521, 0.9974, 0.7521, 0.9729, 0.9773, 0.277, 0.9773, 0.2553, 0.9967, 0.2539, 0.9967, 0.2784, 0.8827, 0.9743, 0.8827, 0.996, 0.8634, 0.9974, 0.8634, 0.9729, 0.905, 0.9743, 0.905, 0.996, 0.8856, 0.9974, 0.8856, 0.9729, 0.6383, 0.7099, 0.6412, 0.7342, 0.6318, 0.735, 0.629, 0.7113, 0.6862, 0.9776, 0.6862, 0.9531, 0.6956, 0.9534, 0.6956, 0.9772, 0.7282, 0.6007, 0.7282, 0.6252, 0.7187, 0.6248, 0.7187, 0.601, 0.7243, 0.661, 0.7243, 0.6855, 0.7149, 0.6851, 0.7149, 0.6613, 0.7187, 0.6525, 0.7187, 0.628, 0.7282, 0.6283, 0.7282, 0.6522, 0.9916, 0.01323, 0.9916, 0.03773, 0.9822, 0.0374, 0.9822, 0.01356, 0.7286, 0.5701, 0.7286, 0.5946, 0.7192, 0.5943, 0.7192, 0.5704, 0.9792, 0.6852, 0.9792, 0.6607, 0.9886, 0.661, 0.9886, 0.6848, 0.5552, 0.71, 0.5307, 0.71, 0.5311, 0.7005, 0.5549, 0.7005, 0.7906, 0.3856, 0.7906, 0.4101, 0.7811, 0.4098, 0.7811, 0.386, 0.2759, 0.7783, 0.2759, 0.8028, 0.2664, 0.8024, 0.2664, 0.7786, 0.4607, 0.9164, 0.4607, 0.8919, 0.4701, 0.8922, 0.4701, 0.9161, 0.7811, 0.3828, 0.7811, 0.3583, 0.7906, 0.3586, 0.7906, 0.3824, 0.2482, 0.8348, 0.2482, 0.8593, 0.2388, 0.8589, 0.2388, 0.8351, 0.3978, 0.9662, 0.3978, 0.9907, 0.3883, 0.9904, 0.3883, 0.9665, 0.9792, 0.6578, 0.9792, 0.6333, 0.9886, 0.6336, 0.9886, 0.6575, 0.7553, 0.7924, 0.7553, 0.8163, 0.7325, 0.8119, 0.7325, 0.7968, 0.94, 0.9722, 0.94, 0.9484, 0.9628, 0.9527, 0.9628, 0.9678, 0.4518, 0.8919, 0.4518, 0.9158, 0.4289, 0.9114, 0.4289, 0.8963, 0.6383, 0.8719, 0.6383, 0.8957, 0.6154, 0.8914, 0.6154, 0.8763, 0.6383, 0.8986, 0.6383, 0.9224, 0.6154, 0.9181, 0.6154, 0.903, 0.6664, 0.8828, 0.6664, 0.9066, 0.6436, 0.9022, 0.6436, 0.8871, 0.9793, 0.01323, 0.9793, 0.03707, 0.9565, 0.03269, 0.9565, 0.01762, 0.5489, 0.4309, 0.5489, 0.4547, 0.5261, 0.4503, 0.5261, 0.4353, 0.7553, 0.7657, 0.7553, 0.7896, 0.7325, 0.7852, 0.7325, 0.7701, 0.6638, 0.7068, 0.6666, 0.7305, 0.6435, 0.7288, 0.6417, 0.7139, 0.9101, 0.1571, 0.9101, 0.1333, 0.9329, 0.1377, 0.9329, 0.1528, 0.9358, 0.1571, 0.9358, 0.1333, 0.9586, 0.1377, 0.9586, 0.1528, 0.9609, 0.5003, 0.9609, 0.5241, 0.9381, 0.5198, 0.9381, 0.5047, 0.9352, 0.5003, 0.9352, 0.5241, 0.9124, 0.5198, 0.9124, 0.5047, 0.9685, 0.3818, 0.9685, 0.4057, 0.9457, 0.4013, 0.9457, 0.3862, 0.9536, 0.01323, 0.9536, 0.03708, 0.9308, 0.03269, 0.9308, 0.01762, 0.512, 0.2516, 0.5062, 0.2656, 0.4955, 0.2762, 0.4816, 0.282, 0.4666, 0.282, 0.4526, 0.2762, 0.442, 0.2656, 0.4362, 0.2516, 0.4362, 0.2366, 0.442, 0.2227, 0.4526, 0.212, 0.4666, 0.2062, 0.4816, 0.2062, 0.4955, 0.212, 0.5062, 0.2227, 0.512, 0.2366, 0.3912, 0.05305, 0.3912, 0.08813, 0.3183, 0.08813, 0.3183, 0.05305, 0.4515, 0.3386, 0.4862, 0.3331, 0.4862, 0.3918, 0.4595, 0.388, 0.3183, 0.1249, 0.3183, 0.08982, 0.3912, 0.08982, 0.3912, 0.1249, 0.6027, 0.2458, 0.5639, 0.2458, 0.5699, 0.1959, 0.6021, 0.1966, 0.2645, 0.6083, 0.2645, 0.6393, 0.1916, 0.6393, 0.1916, 0.6083, 0.3424, 0.605, 0.3424, 0.636, 0.2695, 0.636, 0.2695, 0.605, 0.2663, 0.6036, 0.2269, 0.6036, 0.2371, 0.5779, 0.268, 0.5687, 0.5399, 0.5055, 0.5399, 0.5442, 0.49, 0.5382, 0.4906, 0.5061, 0.4929, 0.148, 0.4929, 0.182, 0.4426, 0.1815, 0.4393, 0.154, 0.5622, 0.2496, 0.5281, 0.2496, 0.5287, 0.1993, 0.5561, 0.1959, 0.6026, 0.3082, 0.5639, 0.3082, 0.5645, 0.2589, 0.5966, 0.2583, 0.5608, 0.1582, 0.5608, 0.1188, 0.5958, 0.1172, 0.5865, 0.148, 0.5915, 0.5055, 0.5915, 0.5442, 0.5422, 0.5437, 0.5416, 0.5115, 0.3183, 0.1985, 0.3183, 0.1634, 0.3912, 0.1634, 0.3912, 0.1985, 0.4966, 0.1493, 0.5021, 0.1493, 0.5021, 0.1951, 0.4966, 0.1951, 0.3912, 0.1266, 0.3912, 0.1617, 0.3183, 0.1617, 0.3183, 0.1266, 0.1757, 0.571, 0.1406, 0.571, 0.1406, 0.521, 0.1516, 0.5321, 0.3989, 0.1925, 0.3971, 0.1531, 0.4044, 0.1531, 0.4044, 0.1933, 0.3777, 0.2062, 0.3777, 0.213, 0.3238, 0.2124, 0.3237, 0.207, 0.4637, 0.5904, 0.4637, 0.5972, 0.4098, 0.5966, 0.4097, 0.5911, 0.5064, 0.1865, 0.5083, 0.1471, 0.5137, 0.1463, 0.5137, 0.1865, 0.5211, 0.07052, 0.5211, 0.06505, 0.594, 0.06505, 0.594, 0.07052, 0.3824, 0.2061, 0.3878, 0.2061, 0.3878, 0.279, 0.3824, 0.279, 0.4812, 0.5769, 0.4812, 0.5459, 0.5399, 0.5459, 0.5399, 0.5769, 0.363, 0.5438, 0.3629, 0.5383, 0.4204, 0.5373, 0.4204, 0.5442, 0.3871, 0.5147, 0.387, 0.5092, 0.4445, 0.5082, 0.4445, 0.515, 0.3178, 0.3357, 0.317, 0.3006, 0.3777, 0.2992, 0.3777, 0.338, 0.378, 0.3812, 0.3772, 0.3461, 0.4379, 0.3447, 0.4379, 0.3835, 0.4268, 0.1463, 0.3958, 0.1456, 0.3928, 0.08572, 0.4268, 0.08886, 0.498, 0.1463, 0.4671, 0.1456, 0.4641, 0.08572, 0.498, 0.08886, 0.3755, 0.3447, 0.3755, 0.3798, 0.3157, 0.3835, 0.3148, 0.3447, 0.3793, 0.3366, 0.3801, 0.3015, 0.44, 0.2992, 0.44, 0.338, 0.3952, 0.2139, 0.406, 0.2026, 0.4049, 0.2291, 0.406, 0.2585, 0.06184, 0.5364, 0.06184, 0.5633, 0.01598, 0.5601, 0.02875, 0.5378, 0.4672, 0.549, 0.4564, 0.5378, 0.4672, 0.4931, 0.4661, 0.5226, 0.3173, 0.5736, 0.3173, 0.5385, 0.3562, 0.5626, 0.3673, 0.5736, 0.5622, 0.2994, 0.5312, 0.2994, 0.5312, 0.2536, 0.5622, 0.2536, 0.4338, 0.1937, 0.4338, 0.1883, 0.4925, 0.1883, 0.4925, 0.1937, 0.5225, 0.3918, 0.4879, 0.3862, 0.4958, 0.3368, 0.5225, 0.3331, 0.4414, 0.5193, 0.4145, 0.5314, 0.3685, 0.5161, 0.4096, 0.5229, 0.4183, 0.3901, 0.4183, 0.421, 0.3688, 0.421, 0.3688, 0.3901, 0.09526, 0.5848, 0.0812, 0.6064, 0.08024, 0.557, 0.09526, 0.5364, 0.3537, 0.6017, 0.3227, 0.6017, 0.3227, 0.5753, 0.3537, 0.5753, 0.7319, 0.3326, 0.7319, 0.3595, 0.6988, 0.3582, 0.686, 0.3358, 0.5006, 0.05305, 0.5006, 0.08403, 0.4674, 0.08403, 0.4674, 0.05305, 0.3705, 0.2177, 0.3705, 0.2432, 0.3395, 0.2432, 0.3395, 0.2177, 0.6533, 0.3742, 0.6533, 0.3326, 0.6843, 0.3326, 0.6843, 0.3742, 0.06449, 0.5364, 0.07855, 0.5579, 0.07855, 0.6064, 0.06353, 0.5858, 0.31, 0.5652, 0.3184, 0.5935, 0.3003, 0.5671, 0.2683, 0.5405, 0.04696, 0.597, 0.01598, 0.597, 0.01598, 0.565, 0.04696, 0.565, 0.3671, 0.3901, 0.3671, 0.421, 0.3177, 0.421, 0.3177, 0.3901, 0.4539, 0.5307, 0.4539, 0.5562, 0.4229, 0.5562, 0.4229, 0.5307, 0.6207, 0.3742, 0.6207, 0.3326, 0.6517, 0.3326, 0.6517, 0.3742, 0.563, 0.3594, 0.563, 0.3904, 0.5299, 0.3904, 0.5299, 0.3594, 0.6003, 0.5459, 0.6003, 0.5769, 0.5416, 0.5769, 0.5416, 0.5459, 0.4184, 0.1509, 0.4239, 0.1509, 0.4239, 0.1967, 0.4184, 0.1967, 0.5123, 0.07175, 0.5177, 0.07185, 0.5181, 0.1293, 0.5112, 0.1293, 0.3192, 0.5218, 0.3111, 0.5517, 0.2561, 0.5354, 0.2627, 0.502, 0.4515, 0.3314, 0.4515, 0.3004, 0.5244, 0.3004, 0.5244, 0.3314, 0.5225, 0.1325, 0.5564, 0.1286, 0.5564, 0.1826, 0.5288, 0.1824, 0.5757, 0.3464, 0.5757, 0.3866, 0.5684, 0.3866, 0.5702, 0.3472, 0.4669, 0.5722, 0.4669, 0.579, 0.4129, 0.5783, 0.413, 0.5728, 0.3363, 0.2157, 0.3363, 0.2559, 0.3309, 0.2551, 0.3291, 0.2157, 0.3947, 0.5865, 0.3947, 0.581, 0.4676, 0.581, 0.4676, 0.5865, 0.04696, 0.6307, 0.01598, 0.6307, 0.01598, 0.5987, 0.04696, 0.5987, 0.58, 0.3608, 0.611, 0.3608, 0.611, 0.3872, 0.58, 0.3872, 0.3603, 0.5518, 0.3604, 0.5464, 0.4178, 0.546, 0.4178, 0.5528, 0.4314, 0.08643, 0.4624, 0.08572, 0.4624, 0.1431, 0.4285, 0.1463, 0.4999, 0.08631, 0.5053, 0.08631, 0.5053, 0.145, 0.4999, 0.145, 0.3928, 0.08403, 0.3928, 0.05305, 0.4657, 0.05305, 0.4657, 0.08403, 0.1841, 0.5687, 0.2149, 0.5779, 0.2252, 0.6036, 0.1858, 0.6036, 0.5245, 0.07678, 0.5583, 0.07294, 0.5583, 0.1269, 0.5307, 0.1267, 0.5865, 0.08466, 0.5958, 0.1155, 0.5608, 0.1138, 0.5608, 0.07441, 0.1757, 0.6185, 0.1447, 0.6185, 0.1447, 0.5727, 0.1757, 0.5727, 0.4669, 0.563, 0.4669, 0.5698, 0.4129, 0.569, 0.413, 0.5636, 0.2287, 0.5314, 0.2279, 0.5368, 0.1558, 0.5262, 0.1566, 0.5208, 0.3793, 0.2584, 0.3738, 0.2584, 0.3738, 0.217, 0.3793, 0.217, 0.4085, 0.153, 0.414, 0.153, 0.414, 0.1944, 0.4085, 0.1944, 0.5259, 0.3058, 0.5587, 0.3103, 0.5587, 0.3517, 0.5359, 0.3383, 0.2514, 0.5712, 0.2174, 0.5726, 0.2297, 0.5431, 0.2348, 0.5018, 0.2505, 0.5218, 0.2696, 0.5687, 0.3022, 0.5787, 0.3156, 0.6015, 0.2742, 0.6015, 0.196, 0.5418, 0.228, 0.5403, 0.215, 0.5718, 0.1689, 0.554, 0.1555, 0.5323])
me_circle.materials.append(mat_material)
me_circle.use_remesh_fix_poles = True
me_circle.use_remesh_preserve_attributes = False
me_circle.use_mirror_vertex_groups = False
me_circle.update()

# ---- objects
ob_circle = bpy.data.objects.new('Circle', me_circle)

# ---- transforms, parenting, visibility, modifiers, constraints
ob_circle.location = (0.0, 0.0, 0.0)
ob_circle.lineart.crease_threshold = 0.0

# ---- collection membership
col_collection.objects.link(ob_circle)

# ---- scene / render settings (as saved in the file)
scene.frame_start = 1; scene.frame_end = 250; scene.frame_set(1)
scene.render.engine = 'BLENDER_EEVEE_NEXT'
scene.cycles.use_denoising = False
scene.cycles.samples = 128
scene.cycles.sampling_pattern = 'TABULATED_SOBOL'
scene.cycles.use_adaptive_sampling = False
scene.cycles.use_light_tree = False
scene.view_settings.view_transform = 'Filmic'
bpy.context.view_layer.update()

# ---- added for rendering (the .blend has no active camera and no usable light): camera, sun
cam_auto = bpy.data.cameras.new('AutoCamera')
cam_auto.lens = 50.0
cam_auto.sensor_width = 36.0
cam_auto.clip_end = 1000.0
ob_auto_camera = bpy.data.objects.new('AutoCamera', cam_auto)
scene.collection.objects.link(ob_auto_camera)
ob_auto_camera.location = (1.07442, -1.27674, 1.1703)
ob_auto_camera.rotation_euler = (1.09748, -7.21219e-08, 0.694738)
scene.camera = ob_auto_camera
light_auto_sun = bpy.data.lights.new('AutoSun', 'SUN')
light_auto_sun.energy = 3.0
light_auto_sun.angle = 0.0523599
ob_auto_sun = bpy.data.objects.new('AutoSun', light_auto_sun)
scene.collection.objects.link(ob_auto_sun)
ob_auto_sun.rotation_euler = (0.872665, 0.174533, 0.523599)
bpy.context.view_layer.update()
